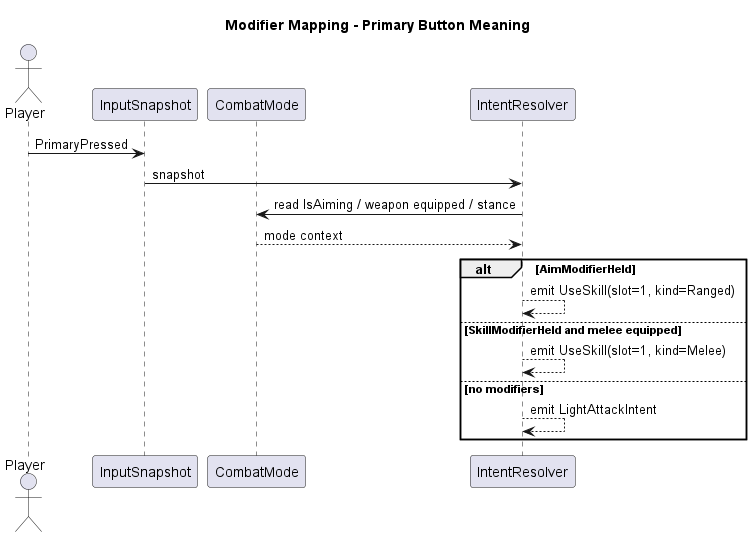

The diagram above was rendered by PlantUML. Its source (embedded in the PNG):
@startuml
title Modifier Mapping - Primary Button Meaning

actor Player
participant InputSnapshot as IN
participant CombatMode as CM
participant IntentResolver as IR

Player -> IN : PrimaryPressed
IN -> IR : snapshot
IR -> CM : read IsAiming / weapon equipped / stance
CM --> IR : mode context

alt AimModifierHeld
  IR --> IR : emit UseSkill(slot=1, kind=Ranged)
else SkillModifierHeld and melee equipped
  IR --> IR : emit UseSkill(slot=1, kind=Melee)
else no modifiers
  IR --> IR : emit LightAttackIntent
end
@enduml